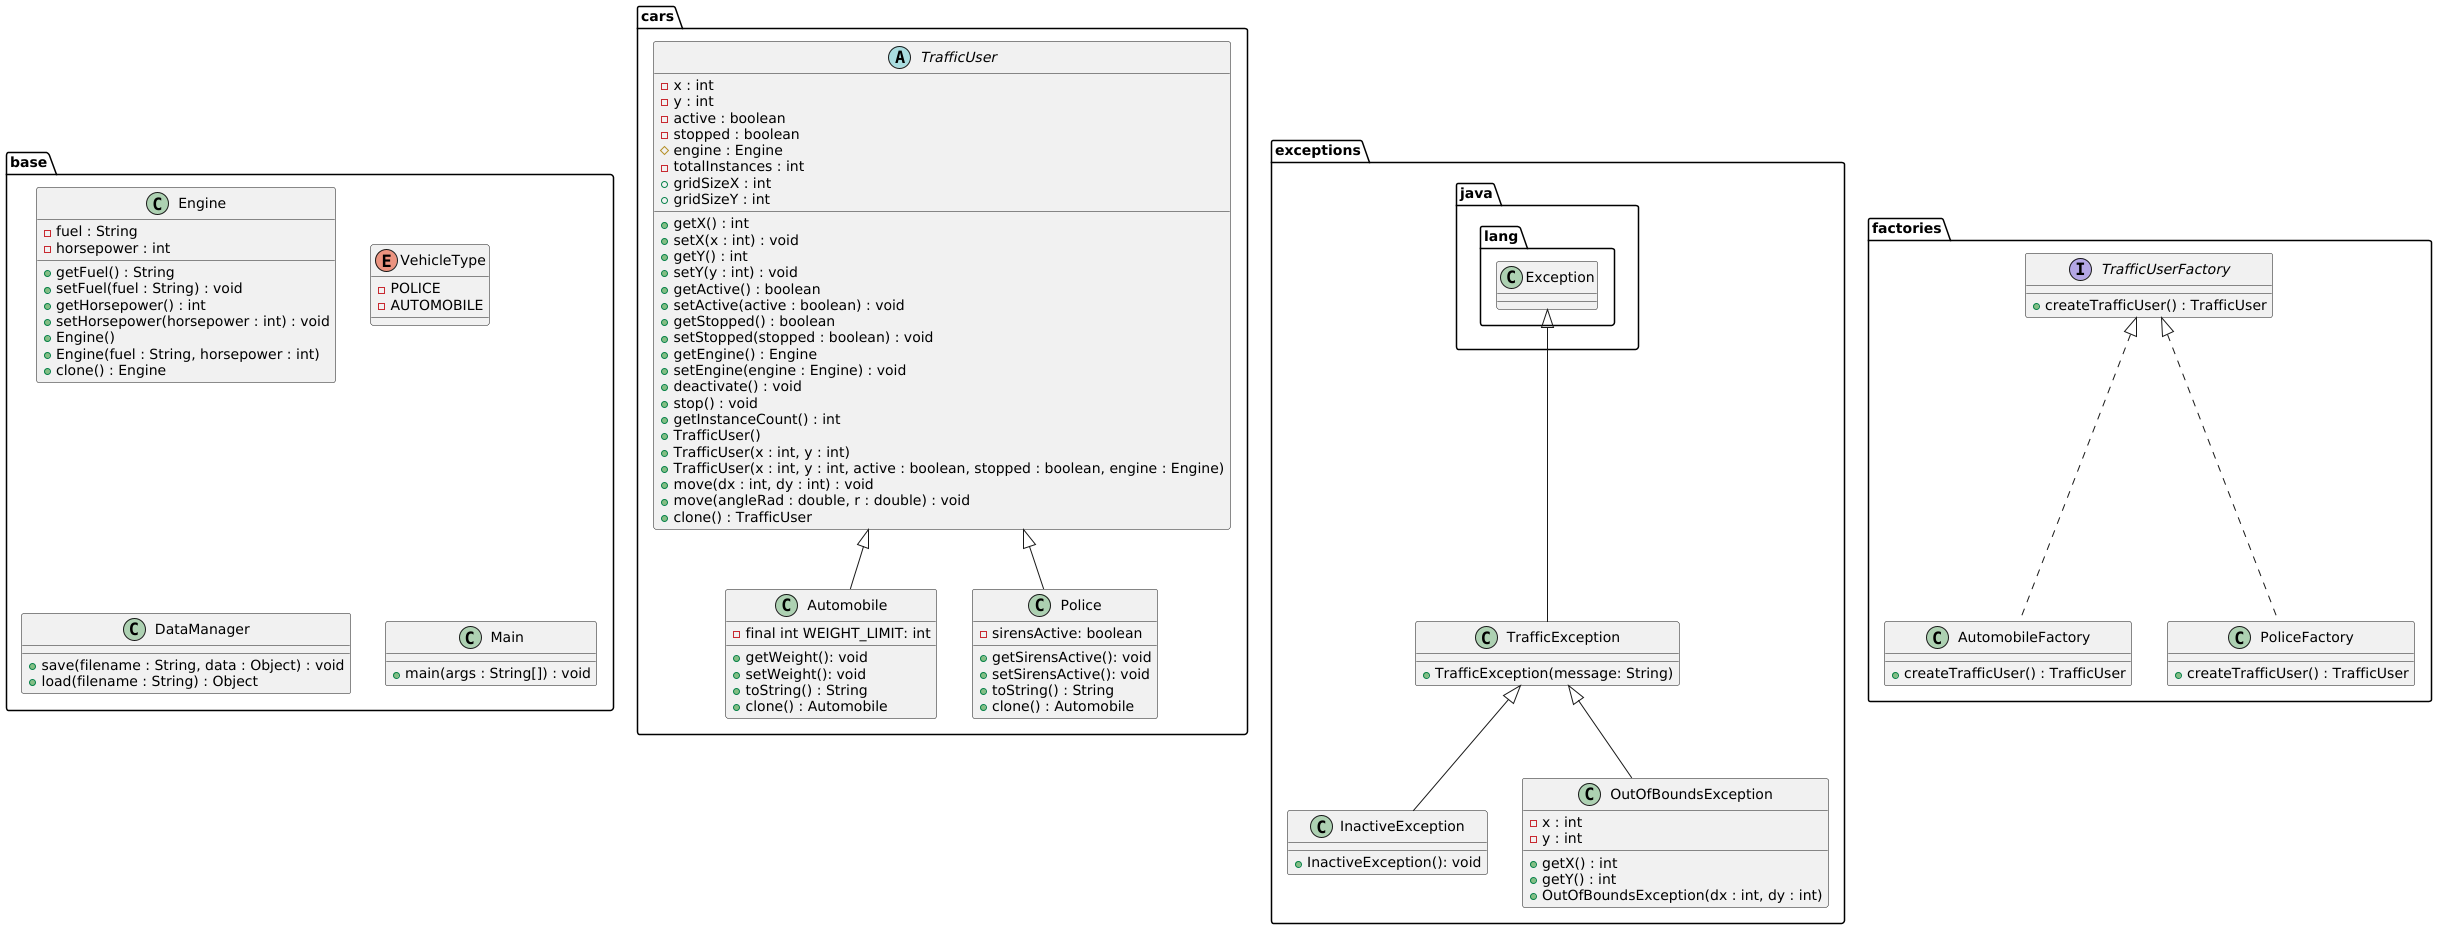

The diagram above was rendered by PlantUML. Its source (embedded in the PNG):
@startuml
package base {
    class Engine {
        - fuel : String
        - horsepower : int
        + getFuel() : String
        + setFuel(fuel : String) : void
        + getHorsepower() : int
        + setHorsepower(horsepower : int) : void
        + Engine()
        + Engine(fuel : String, horsepower : int)
        + clone() : Engine
    }

    enum VehicleType {
        -POLICE
        -AUTOMOBILE
    }

    class DataManager {
        + save(filename : String, data : Object) : void
        + load(filename : String) : Object
    }

    class Main {
        + main(args : String[]) : void
    }
}

package cars {
    abstract class TrafficUser {
        - x : int
        - y : int
        - active : boolean
        - stopped : boolean
        # engine : Engine
        - totalInstances : int
        + gridSizeX : int
        + gridSizeY : int
        + getX() : int
        + setX(x : int) : void
        + getY() : int
        + setY(y : int) : void
        + getActive() : boolean
        + setActive(active : boolean) : void
        + getStopped() : boolean
        + setStopped(stopped : boolean) : void
        + getEngine() : Engine
        + setEngine(engine : Engine) : void
        + deactivate() : void
        + stop() : void
        + getInstanceCount() : int
        + TrafficUser()
        + TrafficUser(x : int, y : int)
        + TrafficUser(x : int, y : int, active : boolean, stopped : boolean, engine : Engine)
        + move(dx : int, dy : int) : void
        + move(angleRad : double, r : double) : void
        + clone() : TrafficUser
    }

    class Automobile {
        - final int WEIGHT_LIMIT: int
        + getWeight(): void
        + setWeight(): void
        + toString() : String
        + clone() : Automobile
    }

    class Police {
        - sirensActive: boolean
        + getSirensActive(): void
        + setSirensActive(): void
        + toString() : String
        + clone() : Automobile
    }

    TrafficUser <|-- Automobile
    TrafficUser <|-- Police
}

package exceptions {
    class TrafficException {
        +TrafficException(message: String)
    }

    class InactiveException {
        + InactiveException(): void
    }

    class OutOfBoundsException {
        - x : int
        - y : int
        + getX() : int
        + getY() : int
        + OutOfBoundsException(dx : int, dy : int)
    }

    TrafficException <|-- InactiveException
    TrafficException <|-- OutOfBoundsException
    java.lang.Exception <|-- TrafficException
}

package factories {
    interface TrafficUserFactory {
        + createTrafficUser() : TrafficUser
    }

    class AutomobileFactory {
        + createTrafficUser() : TrafficUser
    }

    class PoliceFactory {
        + createTrafficUser() : TrafficUser
    }

    TrafficUserFactory <|.. AutomobileFactory
    TrafficUserFactory <|.. PoliceFactory
}
@enduml